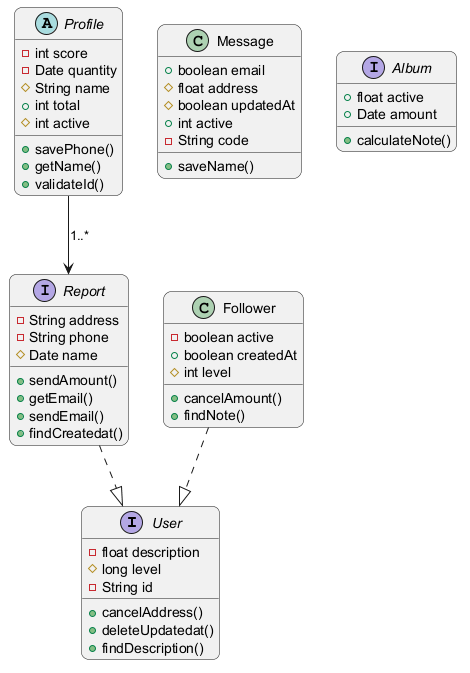

The diagram above was rendered by PlantUML. Its source (embedded in the PNG):
@startuml
skinparam backgroundColor #FFFFFF
skinparam roundCorner 15
interface User {
  -float description
  #long level
  -String id
  +cancelAddress()
  +deleteUpdatedat()
  +findDescription()
}
class Message {
  +boolean email
  #float address
  #boolean updatedAt
  +int active
  -String code
  +saveName()
}
interface Report {
  -String address
  -String phone
  #Date name
  +sendAmount()
  +getEmail()
  +sendEmail()
  +findCreatedat()
}
class Follower {
  -boolean active
  +boolean createdAt
  #int level
  +cancelAmount()
  +findNote()
}
abstract class Profile {
  -int score
  -Date quantity
  #String name
  +int total
  #int active
  +savePhone()
  +getName()
  +validateId()
}
interface Album {
  +float active
  +Date amount
  +calculateNote()
}
Report ..|> User
Follower ..|> User
Profile --> Report : "1..*"
@enduml